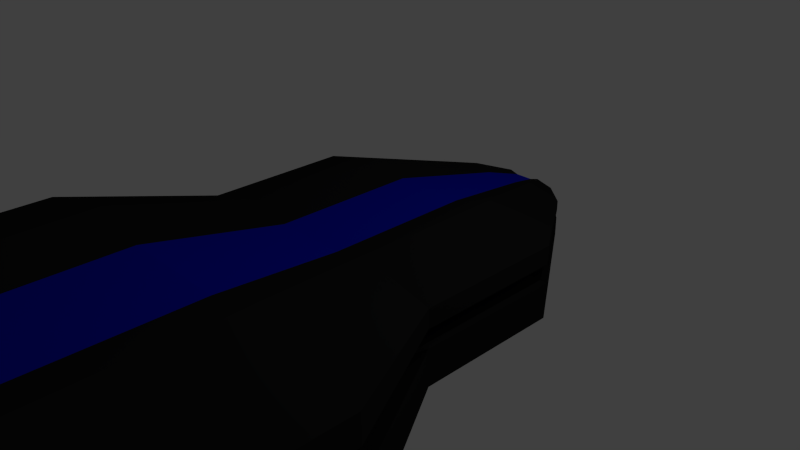 # Source: heavytrans.blend  (saved by Blender 2.71.0; exported with 4.5.12 LTS)
import bpy
from mathutils import Matrix  # noqa: F401  (used for matrix-valued properties, if any)

bpy.ops.wm.read_factory_settings(use_empty=True)
scene = bpy.context.scene
scene.name = 'Scene'

# ---- collections
col_collection_1 = bpy.data.collections.new('Collection 1'); scene.collection.children.link(col_collection_1)

# ---- materials (node trees are filled in below, after node groups)
mat_black = bpy.data.materials.new('Black')
mat_black.alpha_threshold = 0.0
mat_black.use_transparent_shadow = False
mat_black.diffuse_color = (0.01467, 0.01467, 0.01467, 1.0)
mat_black.specular_color = (0.07658, 0.07658, 0.07658)
mat_black.roughness = 0.5
mat_black.line_color = (0.0, 0.0, 0.0, 1.0)
mat_glow = bpy.data.materials.new('Glow')
mat_glow.alpha_threshold = 0.0
mat_glow.use_transparent_shadow = False
mat_glow.diffuse_color = (0.004, 0.008, 0.549, 1.0)
mat_glow.specular_color = (0.012, 0.033, 1.0)
mat_glow.roughness = 0.5
mat_glow.line_color = (0.0, 0.0, 0.0, 1.0)

# ---- material node trees

# ---- world
world_world = bpy.data.worlds.new('World'); scene.world = world_world
world_world.color = (0.05088, 0.05088, 0.05088)
world_world.use_sun_shadow = False
world_world.sun_shadow_jitter_overblur = 0.0
world_world.cycles.sampling_method = 'MANUAL'
world_world.cycles.sample_map_resolution = 256

# ---- cameras
cam_camera = bpy.data.cameras.new('Camera')
cam_camera.clip_end = 100.0
cam_camera.lens = 35.0
cam_camera.sensor_width = 32.0
cam_camera.sensor_height = 18.0
cam_camera.ortho_scale = 7.314
cam_camera.dof.focus_distance = 0.0
cam_camera.dof.aperture_fstop = 128.0

# ---- lights
light_lamp = bpy.data.lights.new('Lamp', 'POINT')
light_lamp.transmission_factor = 0.0
light_lamp.cutoff_distance = 30.0
light_lamp.energy = 100.0
light_lamp.shadow_buffer_clip_start = 1.001
light_lamp.shadow_soft_size = 0.1
light_lamp.shadow_maximum_resolution = 0.006
light_lamp.use_absolute_resolution = True
light_lamp.cycles.use_multiple_importance_sampling = False

# ---- meshes
me_cube = bpy.data.meshes.new('Cube')
me_cube.from_pydata([(1.0, 1.0, -0.75), (1.0, -1.0, -0.75), (-1.0, -1.0, -0.75), (-1.0, 1.0, -0.75), (1.0, 1.0, 0.75), (1.0, -1.0, 0.75), (-1.0, -1.0, 0.75), (-1.0, 1.0, 0.75), (1.0, 0.0, -0.75), (1.271e-06, 1.0, -0.75), (2.0, 1.0, 0.0), (9.139e-07, -1.0, -0.75), (2.0, -1.0, 0.0), (-1.0, 2.384e-07, -0.75), (-2.0, -1.0, 0.0), (-2.0, 1.0, 0.0), (1.0, -4.768e-07, 0.75), (1.391e-06, 1.0, 0.6), (-1.59e-07, -1.0, 0.6), (-1.0, 2.384e-07, 0.75), (1.033e-06, 2.384e-07, -0.75), (6.158e-07, -2.384e-07, 0.6), (2.0, -2.384e-07, 0.0), (-3.0, -7.0, -0.0178), (-2.0, 2.384e-07, 0.0), (1.0, -0.5, -0.75), (-0.5, 1.0, -0.75), (2.0, 1.0, 0.5), (-0.5, -1.0, -0.75), (2.0, -1.0, 0.5), (-1.0, 0.5, -0.75), (-2.0, -1.0, 0.5), (-2.0, 1.0, 0.5), (1.0, -0.5, 0.75), (-0.5, 1.0, 0.6), (-0.5, -1.0, 0.6), (-1.0, 0.5, 0.75), (1.0, 0.5, -0.75), (0.5, 1.0, -0.75), (2.0, 1.0, -0.5), (0.5, -1.0, -0.75), (2.0, -1.0, -0.5), (-1.0, -0.5, -0.75), (-2.0, -1.0, -0.5), (-2.0, 1.0, -0.5), (1.0, 0.5, 0.75), (0.5, 1.0, 0.6), (0.5, -1.0, 0.6), (-1.0, -0.5, 0.75), (-0.5, 2.384e-07, -0.75), (0.5, 0.0, -0.75), (1.152e-06, 0.5, -0.75), (9.735e-07, -0.5, -0.75), (2.284e-07, -0.5, 0.6), (1.003e-06, 0.5, 0.6), (0.5, -2.384e-07, 0.6), (-0.5, 0.0, 0.6), (2.0, -0.5, 0.0), (2.0, 0.5, 0.0), (2.0, -2.384e-07, -0.5), (2.0, -4.768e-07, 0.5), (-1.0, -1.0, 0.0), (1.0, -1.0, 0.0), (3.0, -7.0, -0.0178), (-7.334e-07, -7.0, -1.143), (-2.0, 0.5, 0.0), (-2.0, -0.5, 0.0), (-2.0, 2.384e-07, -0.5), (-2.0, 2.384e-07, 0.5), (-1.0, 1.0, 0.0), (1.0, 1.0, 0.0), (-0.5, -0.5, -0.75), (-0.5, -0.5, 0.6), (2.0, -0.5, 0.5), (-1.5, -7.0, 1.107), (-2.0, 0.5, 0.5), (-0.5, 0.5, -0.75), (0.5, 0.5, -0.75), (0.5, -0.5, -0.75), (0.5, -0.5, 0.6), (0.5, 0.5, 0.6), (-0.5, 0.5, 0.6), (2.0, -0.5, -0.5), (2.0, 0.5, -0.5), (2.0, 0.5, 0.5), (1.5, -7.0, 1.107), (-1.5, -7.0, -1.143), (1.5, -7.0, -1.143), (-2.0, 0.5, -0.5), (-2.0, -0.5, -0.5), (-2.0, -0.5, 0.5), (2.0, -0.75, 0.0), (2.0, 0.75, 0.0), (2.0, -2.384e-07, 0.25), (2.0, 1.0, 0.25), (2.0, -1.0, 0.25), (2.0, -0.25, 0.0), (2.0, 0.25, 0.0), (2.0, -0.75, 0.5), (2.0, -0.25, 0.5), (2.0, -0.5, 0.25), (2.0, 0.25, 0.5), (2.0, 0.75, 0.5), (2.0, 0.5, 0.25), (2.0, -0.75, 0.25), (2.0, -0.25, 0.25), (2.0, 0.25, 0.25), (2.0, 0.75, 0.25), (-2.0, 0.75, 0.0), (-2.0, -0.75, 0.0), (-2.0, 2.384e-07, 0.25), (-2.0, -1.0, 0.25), (-2.0, 1.0, 0.25), (-2.0, 0.25, 0.0), (-2.0, -0.25, 0.0), (-2.0, 0.75, 0.5), (-2.0, 0.25, 0.5), (-2.0, 0.5, 0.25), (-2.0, -0.25, 0.5), (-2.0, -0.75, 0.5), (-2.0, -0.5, 0.25), (-2.0, 0.75, 0.25), (-2.0, 0.25, 0.25), (-2.0, -0.25, 0.25), (-2.0, -0.75, 0.25), (1.0, 1.0, 0.25), (-1.0, 1.0, 0.25), (-1.0, -1.0, 0.25), (1.0, -1.0, 0.25), (-1.6, -1.0, 1.49e-08), (-1.6, 1.0, 1.49e-08), (-1.6, 2.384e-07, 1.49e-08), (-1.6, 0.5, 1.49e-08), (-1.6, -0.5, 1.49e-08), (-1.6, 0.75, 1.49e-08), (-1.6, -0.75, 1.49e-08), (-1.6, 2.384e-07, 0.25), (-1.6, -1.0, 0.25), (-1.6, 1.0, 0.25), (-1.6, 0.25, 1.49e-08), (-1.6, -0.25, 1.49e-08), (-1.6, 0.5, 0.25), (-1.6, -0.5, 0.25), (-1.6, 0.75, 0.25), (-1.6, 0.25, 0.25), (-1.6, -0.25, 0.25), (-1.6, -0.75, 0.25), (1.6, 1.0, -2.235e-08), (1.6, -1.0, -2.235e-08), (1.6, -2.384e-07, -2.235e-08), (1.6, -0.5, -2.235e-08), (1.6, 0.5, -2.235e-08), (1.6, -0.75, -2.235e-08), (1.6, 0.75, -2.235e-08), (1.6, -2.384e-07, 0.25), (1.6, 1.0, 0.25), (1.6, -1.0, 0.25), (1.6, -0.25, -2.235e-08), (1.6, 0.25, -2.235e-08), (1.6, -0.5, 0.25), (1.6, 0.5, 0.25), (1.6, -0.75, 0.25), (1.6, -0.25, 0.25), (1.6, 0.25, 0.25), (1.6, 0.75, 0.25), (0.5, 2.5, -0.3591), (-0.5, 2.5, -0.3591), (0.5, 2.5, 0.3909), (-0.5, 2.5, 0.3909), (8.433e-07, 2.5, -0.3591), (1.0, 2.5, 0.01591), (-1.0, 2.5, 0.01591), (9.029e-07, 2.5, 0.3159), (-0.25, 2.5, -0.3591), (1.0, 2.5, 0.2659), (-1.0, 2.5, 0.2659), (-0.25, 2.5, 0.3159), (0.25, 2.5, -0.3591), (1.0, 2.5, -0.2341), (-1.0, 2.5, -0.2341), (0.25, 2.5, 0.3159), (-0.5, 2.5, 0.01591), (0.5, 2.5, 0.01591), (1.0, 2.5, 0.1409), (-1.0, 2.5, 0.1409), (0.5, 2.5, 0.1409), (-0.5, 2.5, 0.1409), (-0.8, 2.5, 0.01591), (-0.8, 2.5, 0.1409), (0.8, 2.5, 0.01591), (0.8, 2.5, 0.1409), (1.5, -2.801, -1.143), (-1.5, -2.801, -1.143), (1.5, -2.801, 1.107), (-1.5, -2.801, 1.107), (1.63e-06, -2.801, -1.143), (3.0, -2.801, -0.0178), (-3.0, -2.801, -0.0178), (2.079e-08, -2.801, 0.8822), (-0.75, -2.801, -1.143), (3.0, -2.801, 0.7322), (-3.0, -2.801, 0.7322), (-0.75, -2.801, 0.8822), (0.75, -2.801, -1.143), (3.0, -2.801, -0.7678), (-3.0, -2.801, -0.7678), (0.75, -2.801, 0.8822), (-1.5, -2.801, -0.0178), (1.5, -2.801, -0.0178), (3.0, -2.801, 0.3572), (-3.0, -2.801, 0.3572), (-1.5, -2.801, 0.3572), (1.5, -2.801, 0.3572), (-2.4, -2.801, -0.0178), (-2.4, -2.801, 0.3572), (2.4, -2.801, -0.0178), (2.4, -2.801, 0.3572), (-2.343e-06, -7.0, 0.8822), (-0.75, -7.0, -1.143), (3.0, -7.0, 0.7322), (-3.0, -7.0, 0.7322), (-0.75, -7.0, 0.8822), (0.75, -7.0, -1.143), (3.0, -7.0, -0.7678), (-3.0, -7.0, -0.7678), (0.75, -7.0, 0.8822), (-1.5, -7.0, -0.0178), (1.5, -7.0, -0.0178), (3.0, -7.0, 0.3572), (-3.0, -7.0, 0.3572), (-1.5, -7.0, 0.3572), (1.5, -7.0, 0.3572), (-2.4, -7.0, -0.0178), (-2.4, -7.0, 0.3572), (2.4, -7.0, -0.0178), (2.4, -7.0, 0.3572), (-1.5, -9.0, 0.006066), (1.5, -9.0, 0.006066), (-3.001e-06, -9.0, -0.5564), (-0.75, -9.0, 0.5686), (0.75, -9.0, 0.5686), (-0.75, -9.0, -0.5564), (0.75, -9.0, -0.5564), (-3.805e-06, -9.0, 0.4561), (-0.375, -9.0, -0.5564), (1.5, -9.0, 0.3811), (-1.5, -9.0, 0.3811), (-0.375, -9.0, 0.4561), (0.375, -9.0, -0.5564), (1.5, -9.0, -0.3689), (-1.5, -9.0, -0.3689), (0.375, -9.0, 0.4561), (-0.75, -9.0, 0.006066), (0.75, -9.0, 0.006066), (1.5, -9.0, 0.1936), (-1.5, -9.0, 0.1936), (-0.75, -9.0, 0.1936), (0.75, -9.0, 0.1936), (-1.2, -9.0, 0.006066), (-1.2, -9.0, 0.1936), (1.2, -9.0, 0.006066), (1.2, -9.0, 0.1936), (-3.0, -11.0, -0.005865), (3.0, -11.0, -0.005865), (-5.965e-06, -11.0, -0.8496), (-1.5, -11.0, 0.8379), (1.5, -11.0, 0.8379), (-1.5, -11.0, -0.8496), (1.5, -11.0, -0.8496), (-7.574e-06, -11.0, 0.6691), (-0.5, 3.0, 0.02386), (-0.75, -11.0, -0.8496), (3.0, -11.0, 0.5566), (-3.0, -11.0, 0.5566), (-0.75, -11.0, 0.6691), (0.75, -11.0, -0.8496), (3.0, -11.0, -0.5684), (-3.0, -11.0, -0.5684), (0.75, -11.0, 0.6691), (-1.5, -11.0, -0.005865), (1.5, -11.0, -0.005865), (0.5, 3.0, 0.02386), (1.032e-06, 3.0, -0.1636), (-0.25, 3.0, 0.2114), (0.25, 3.0, 0.2114), (-0.25, 3.0, -0.1636), (0.25, 3.0, -0.1636), (3.0, -11.0, 0.2754), (-3.0, -11.0, 0.2754), (-1.5, -11.0, 0.2754), (1.5, -11.0, 0.2754), (-2.4, -11.0, -0.005865), (-2.4, -11.0, 0.2754), (2.4, -11.0, -0.005865), (2.4, -11.0, 0.2754), (-3.0, -11.75, -0.005865), (3.0, -11.75, -0.005865), (-6.558e-06, -11.75, -0.8496), (-1.5, -11.75, 0.8379), (1.5, -11.75, 0.8379), (-1.5, -11.75, -0.8496), (1.5, -11.75, -0.8496), (-8.167e-06, -11.75, 0.6691), (-7.452e-06, -11.75, -0.005865), (-0.75, -11.75, -0.8496), (3.0, -11.75, 0.5566), (-3.0, -11.75, 0.5566), (-0.75, -11.75, 0.6691), (0.75, -11.75, -0.8496), (3.0, -11.75, -0.5684), (-3.0, -11.75, -0.5684), (0.75, -11.75, 0.6691), (-1.5, -11.75, -0.005865), (1.5, -11.75, -0.005865), (-7.005e-06, -11.75, -0.5684), (-7.809e-06, -11.75, 0.5566), (-1.5, -11.75, 0.5566), (-1.5, -11.75, -0.5684), (1.5, -11.75, -0.5684), (1.5, -11.75, 0.5566), (3.0, -11.75, 0.2754), (-3.0, -11.75, 0.2754), (-1.5, -11.75, 0.2754), (1.5, -11.75, 0.2754), (-2.4, -11.75, -0.005865), (-2.4, -11.75, 0.2754), (2.4, -11.75, -0.005865), (2.4, -11.75, 0.2754), (1.062e-06, 3.0, 0.1739), (1.062e-06, 3.0, 0.02386), (-0.125, 3.0, -0.1636), (0.5, 3.0, 0.1489), (-0.5, 3.0, 0.1489), (-0.125, 3.0, 0.1739), (0.125, 3.0, -0.1636), (0.5, 3.0, -0.1011), (-0.5, 3.0, -0.1011), (0.125, 3.0, 0.1739), (-0.25, 3.0, 0.02386), (0.25, 3.0, 0.02386), (1.062e-06, 3.0, 0.1489), (1.047e-06, 3.0, -0.1011), (-0.25, 3.0, -0.1011), (-0.25, 3.0, 0.1489), (0.25, 3.0, 0.1489), (0.25, 3.0, -0.1011), (0.5, 3.0, 0.08636), (-0.5, 3.0, 0.08636), (0.25, 3.0, 0.08636), (-0.25, 3.0, 0.08636), (-0.4, 3.0, 0.02386), (-0.4, 3.0, 0.08636), (0.4, 3.0, 0.02386), (0.4, 3.0, 0.08636)], [], [(71, 28, 2, 42), (72, 48, 6, 35), (73, 33, 5, 29, 98), (128, 95, 209, 212), (75, 36, 7, 32, 115), (15, 69, 181, 171), (76, 49, 13, 30), (77, 50, 20, 51), (78, 40, 11, 52), (79, 53, 18, 47), (80, 54, 21, 55), (81, 36, 19, 56), (82, 57, 91, 12, 41), (83, 58, 97, 22, 59), (84, 45, 16, 60, 101), (12, 62, 208, 196), (40, 1, 191, 203), (29, 5, 193, 200), (88, 65, 108, 15, 44), (89, 66, 114, 24, 67), (90, 48, 19, 68, 118), (139, 144, 141, 132), (155, 147, 189, 190), (125, 155, 190, 185), (49, 71, 42, 13), (20, 52, 71, 49), (52, 11, 28, 71), (53, 72, 35, 18), (21, 56, 72, 53), (56, 19, 48, 72), (104, 98, 29, 95), (105, 99, 73, 100), (60, 16, 33, 73, 99), (131, 136, 144, 139), (47, 18, 198, 206), (31, 111, 210, 201), (121, 115, 32, 112), (122, 116, 75, 117), (68, 19, 36, 75, 116), (34, 17, 172, 176), (0, 38, 177, 165), (4, 27, 174, 167), (26, 76, 30, 3), (9, 51, 76, 26), (51, 20, 49, 76), (38, 77, 51, 9), (0, 37, 77, 38), (37, 8, 50, 77), (50, 78, 52, 20), (8, 25, 78, 50), (25, 1, 40, 78), (33, 79, 47, 5), (16, 55, 79, 33), (55, 21, 53, 79), (45, 80, 55, 16), (4, 46, 80, 45), (46, 17, 54, 80), (54, 81, 56, 21), (17, 34, 81, 54), (34, 7, 36, 81), (25, 82, 41, 1), (8, 59, 82, 25), (59, 22, 96, 57, 82), (37, 83, 59, 8), (0, 39, 83, 37), (39, 10, 92, 58, 83), (106, 101, 60, 93), (107, 102, 84, 103), (27, 4, 45, 84, 102), (156, 128, 212, 216), (6, 31, 201, 194), (62, 148, 215, 208), (11, 40, 203, 195), (137, 129, 213, 214), (111, 137, 214, 210), (129, 61, 207, 213), (129, 14, 197, 213), (35, 6, 194, 202), (30, 88, 44, 3), (13, 67, 88, 30), (67, 24, 113, 65, 88), (42, 89, 67, 13), (2, 43, 89, 42), (43, 14, 109, 66, 89), (123, 118, 68, 110), (124, 119, 90, 120), (31, 6, 48, 90, 119), (138, 126, 186, 188), (126, 112, 184, 186), (147, 10, 170, 189), (38, 9, 169, 177), (138, 112, 184, 188), (111, 127, 211, 210), (3, 44, 179, 166), (27, 94, 183, 174), (46, 4, 167, 180), (58, 92, 153, 151), (148, 156, 216, 215), (100, 73, 98, 104), (100, 104, 161, 159), (44, 15, 171, 179), (93, 60, 99, 105), (107, 103, 160, 164), (57, 96, 157, 150), (103, 84, 101, 106), (12, 91, 152, 148), (93, 105, 162, 154), (94, 27, 102, 107), (124, 120, 142, 146), (65, 113, 139, 132), (117, 75, 115, 121), (110, 122, 144, 136), (109, 14, 129, 135), (110, 68, 116, 122), (152, 161, 156, 148), (120, 123, 145, 142), (120, 90, 118, 123), (108, 65, 132, 134), (24, 114, 140, 131), (111, 31, 119, 124), (70, 10, 170, 182), (134, 143, 138, 130), (26, 3, 166, 173), (132, 141, 143, 134), (140, 145, 136, 131), (133, 142, 145, 140), (135, 146, 142, 133), (129, 137, 146, 135), (117, 121, 143, 141), (66, 109, 135, 133), (156, 95, 209, 216), (113, 24, 131, 139), (123, 110, 136, 145), (15, 108, 134, 130), (114, 66, 133, 140), (122, 117, 141, 144), (111, 124, 146, 137), (121, 112, 138, 143), (150, 159, 161, 152), (157, 162, 159, 150), (149, 154, 162, 157), (158, 163, 154, 149), (151, 160, 163, 158), (153, 164, 160, 151), (147, 155, 164, 153), (22, 97, 158, 149), (106, 93, 154, 163), (92, 10, 147, 153), (97, 58, 151, 158), (105, 100, 159, 162), (94, 107, 164, 155), (104, 95, 156, 161), (91, 57, 150, 152), (103, 106, 163, 160), (96, 22, 149, 157), (147, 70, 182, 189), (189, 170, 281, 352), (172, 180, 337, 328), (166, 179, 336, 285), (184, 175, 332, 347), (185, 190, 353, 348), (171, 181, 338, 270), (188, 186, 349, 351), (186, 184, 347, 349), (169, 173, 330, 282), (167, 174, 331, 284), (188, 184, 347, 351), (177, 169, 282, 334), (168, 176, 333, 283), (190, 189, 352, 353), (179, 171, 270, 336), (178, 165, 286, 335), (174, 183, 346, 331), (183, 190, 353, 346), (130, 138, 188, 187), (7, 34, 176, 168), (15, 130, 187, 171), (32, 7, 168, 175), (10, 39, 178, 170), (94, 155, 190, 183), (112, 32, 175, 184), (9, 26, 173, 169), (69, 130, 187, 181), (94, 125, 185, 183), (39, 0, 165, 178), (17, 46, 180, 172), (205, 192, 86, 224), (214, 213, 232, 233), (207, 197, 23, 226), (195, 203, 222, 64), (215, 216, 235, 234), (197, 205, 224, 23), (209, 200, 219, 228), (213, 197, 23, 232), (200, 193, 85, 219), (201, 210, 229, 220), (199, 195, 64, 218), (202, 194, 74, 221), (213, 207, 226, 232), (191, 204, 223, 87), (212, 209, 228, 231), (193, 206, 225, 85), (198, 202, 221, 217), (210, 214, 233, 229), (12, 148, 215, 196), (14, 43, 205, 197), (5, 47, 206, 193), (127, 137, 214, 211), (95, 29, 200, 209), (41, 12, 196, 204), (43, 2, 192, 205), (28, 11, 195, 199), (1, 41, 204, 191), (18, 35, 202, 198), (2, 28, 199, 192), (61, 14, 197, 207), (235, 231, 257, 261), (74, 220, 246, 239), (227, 234, 260, 253), (222, 87, 242, 248), (229, 230, 256, 255), (230, 233, 259, 256), (224, 86, 241, 250), (233, 232, 258, 259), (226, 23, 236, 252), (64, 222, 248, 238), (234, 235, 261, 260), (23, 224, 250, 236), (228, 219, 245, 254), (232, 23, 236, 258), (219, 85, 240, 245), (220, 229, 255, 246), (218, 64, 238, 244), (221, 74, 239, 247), (211, 214, 233, 230), (210, 211, 230, 229), (203, 191, 87, 222), (208, 215, 234, 227), (194, 201, 220, 74), (216, 212, 231, 235), (196, 215, 234, 63), (206, 198, 217, 225), (192, 199, 218, 86), (216, 209, 228, 235), (204, 196, 63, 223), (196, 208, 227, 63), (245, 240, 266, 272), (246, 255, 288, 273), (244, 238, 264, 271), (247, 239, 265, 274), (258, 252, 279, 291), (242, 249, 276, 268), (257, 254, 287, 290), (240, 251, 278, 266), (243, 247, 274, 269), (255, 259, 292, 288), (237, 253, 280, 263), (249, 237, 263, 276), (261, 254, 287, 294), (241, 244, 271, 267), (251, 243, 269, 278), (237, 260, 293, 263), (261, 257, 290, 294), (239, 246, 273, 265), (63, 234, 260, 237), (225, 217, 243, 251), (86, 218, 244, 241), (235, 228, 254, 261), (223, 63, 237, 249), (63, 227, 253, 237), (229, 233, 259, 255), (217, 221, 247, 243), (85, 225, 251, 240), (231, 228, 254, 257), (87, 223, 249, 242), (232, 226, 252, 258), (278, 269, 302, 311), (263, 293, 326, 296), (294, 290, 323, 327), (265, 273, 306, 298), (280, 293, 326, 313), (275, 268, 301, 308), (288, 289, 322, 321), (289, 292, 325, 322), (277, 267, 300, 310), (292, 291, 324, 325), (279, 262, 295, 312), (264, 275, 308, 297), (293, 294, 327, 326), (262, 277, 310, 295), (287, 272, 305, 320), (291, 262, 295, 324), (272, 266, 299, 305), (273, 288, 321, 306), (258, 236, 262, 291), (254, 245, 272, 287), (236, 250, 277, 262), (260, 261, 294, 293), (238, 248, 275, 264), (252, 236, 262, 279), (259, 258, 291, 292), (250, 241, 267, 277), (256, 259, 292, 289), (255, 256, 289, 288), (248, 242, 268, 275), (253, 260, 293, 280), (316, 307, 298, 306), (317, 312, 295, 310), (318, 313, 303, 314), (319, 311, 302, 315), (303, 315, 316, 322, 312), (315, 302, 307, 316), (304, 317, 310, 300), (297, 314, 317, 304), (314, 303, 312, 317), (308, 318, 314, 297), (301, 309, 318, 308), (309, 296, 313, 318), (313, 323, 319, 315, 303), (319, 323, 320, 305), (305, 299, 311, 319), (316, 306, 321, 322), (327, 323, 313, 326), (324, 312, 322, 325), (267, 271, 304, 300), (294, 287, 320, 327), (276, 263, 296, 309), (263, 280, 313, 296), (288, 292, 325, 321), (269, 274, 307, 302), (266, 278, 311, 299), (290, 287, 320, 323), (268, 276, 309, 301), (291, 279, 312, 324), (274, 265, 298, 307), (271, 264, 297, 304), (342, 330, 285, 336), (344, 348, 339, 329, 340), (345, 334, 282, 341), (338, 342, 336, 270), (329, 341, 342, 338), (341, 282, 330, 342), (333, 343, 332, 283), (328, 340, 343, 333), (340, 329, 338, 349, 343), (337, 344, 340, 328), (284, 331, 344, 337), (339, 345, 341, 329), (281, 335, 345, 339), (335, 286, 334, 345), (339, 348, 353, 352), (331, 346, 348, 344), (332, 343, 349, 347), (338, 350, 351, 349), (165, 177, 334, 286), (170, 178, 335, 281), (171, 187, 350, 270), (175, 168, 283, 332), (176, 172, 328, 333), (187, 188, 351, 350), (173, 166, 285, 330), (181, 187, 350, 338), (183, 185, 348, 346), (182, 170, 281, 339), (189, 182, 339, 352), (180, 167, 284, 337)])
me_cube.polygons.foreach_set('material_index', [0, 0, 0, 0, 0, 0, 0, 0, 0, 1, 1, 0, 0, 0, 0, 0, 0, 0, 0, 0, 0, 1, 1, 0, 0, 0, 0, 1, 1, 0, 0, 0, 0, 1, 1, 0, 0, 0, 0, 1, 0, 0, 0, 0, 0, 0, 0, 0, 0, 0, 0, 0, 0, 1, 0, 0, 1, 1, 1, 0, 0, 0, 0, 0, 0, 0, 0, 0, 0, 0, 0, 0, 0, 1, 0, 0, 0, 0, 0, 0, 0, 0, 0, 0, 0, 0, 0, 0, 0, 0, 0, 0, 0, 0, 0, 0, 0, 1, 0, 0, 0, 0, 0, 0, 0, 0, 0, 0, 0, 0, 0, 0, 0, 0, 1, 0, 0, 0, 0, 0, 0, 1, 0, 1, 1, 1, 1, 1, 0, 0, 0, 0, 0, 0, 0, 0, 0, 0, 1, 1, 1, 1, 1, 1, 1, 0, 0, 0, 0, 0, 0, 0, 0, 0, 0, 0, 0, 1, 0, 0, 0, 0, 0, 0, 0, 0, 0, 0, 0, 1, 0, 0, 0, 0, 1, 0, 0, 0, 0, 0, 0, 0, 0, 0, 0, 1, 0, 1, 0, 0, 1, 0, 0, 0, 0, 0, 0, 0, 0, 0, 0, 0, 1, 0, 0, 0, 0, 0, 0, 0, 0, 0, 0, 1, 0, 0, 0, 0, 0, 0, 0, 0, 0, 1, 0, 0, 1, 0, 0, 0, 0, 0, 0, 0, 0, 0, 0, 0, 0, 0, 0, 1, 0, 0, 0, 0, 0, 0, 0, 0, 0, 0, 0, 0, 1, 0, 0, 0, 0, 0, 1, 0, 0, 0, 0, 1, 0, 0, 0, 0, 0, 1, 0, 0, 0, 0, 1, 0, 0, 0, 0, 0, 0, 0, 0, 1, 0, 0, 1, 0, 0, 0, 0, 0, 0, 0, 0, 1, 0, 0, 1, 0, 0, 0, 0, 0, 0, 0, 0, 0, 1, 0, 0, 0, 0, 0, 0, 0, 1, 0, 0, 0, 1, 1, 0, 0, 0, 0, 0, 1, 0, 0, 0, 0, 0, 0, 0, 1, 0, 0, 0, 0, 0, 0, 1, 0, 0, 0, 0, 0, 1, 0, 0, 1, 0, 0, 0, 0, 1, 1, 0, 0, 0, 0, 0, 0])
me_cube.materials.append(mat_black)
me_cube.materials.append(mat_glow)
me_cube.use_remesh_preserve_volume = False
me_cube.use_remesh_preserve_attributes = False
me_cube.use_mirror_vertex_groups = False
me_cube.update()

# ---- objects
ob_cube = bpy.data.objects.new('Cube', me_cube)
ob_lamp = bpy.data.objects.new('Lamp', light_lamp)
ob_camera = bpy.data.objects.new('Camera', cam_camera)

# ---- transforms, parenting, visibility, modifiers, constraints
ob_cube.location = (0.0, 0.0, 0.0)
ob_cube.lock_rotations_4d = False
ob_cube.empty_display_type = 'ARROWS'
ob_cube.lineart.crease_threshold = 0.0
ob_lamp.location = (4.076, 1.005, 5.904)
ob_lamp.rotation_euler = (0.6503, 0.05522, 1.866)
ob_lamp.lock_rotations_4d = False
ob_lamp.empty_display_type = 'ARROWS'
ob_lamp.color = (0.0, 0.0, 0.0, 0.0)
ob_lamp.lineart.crease_threshold = 0.0
ob_camera.location = (7.481, -6.508, 5.344)
ob_camera.rotation_euler = (1.109, 0.01082, 0.8149)
ob_camera.lock_rotations_4d = False
ob_camera.empty_display_type = 'ARROWS'
ob_camera.color = (0.0, 0.0, 0.0, 0.0)
ob_camera.display_type = 'WIRE'
ob_camera.lineart.crease_threshold = 0.0

# ---- collection membership
col_collection_1.objects.link(ob_cube)
col_collection_1.objects.link(ob_lamp)
col_collection_1.objects.link(ob_camera)

# ---- scene / render settings (as saved in the file)
scene.camera = ob_camera
scene.frame_start = 1; scene.frame_end = 250; scene.frame_set(1)
scene.render.engine = 'BLENDER_EEVEE_NEXT'
scene.render.resolution_percentage = 50
scene.render.dither_intensity = 0.0
scene.cycles.use_denoising = False
scene.cycles.samples = 10
scene.cycles.sampling_pattern = 'TABULATED_SOBOL'
scene.cycles.light_sampling_threshold = 0.0
scene.cycles.use_adaptive_sampling = False
scene.cycles.use_light_tree = False
scene.cycles.blur_glossy = 0.0
scene.cycles.volume_bounces = 1
scene.cycles.pixel_filter_type = 'GAUSSIAN'
scene.cycles.sample_clamp_indirect = 0.0
scene.view_settings.view_transform = 'Standard'
bpy.context.view_layer.update()
